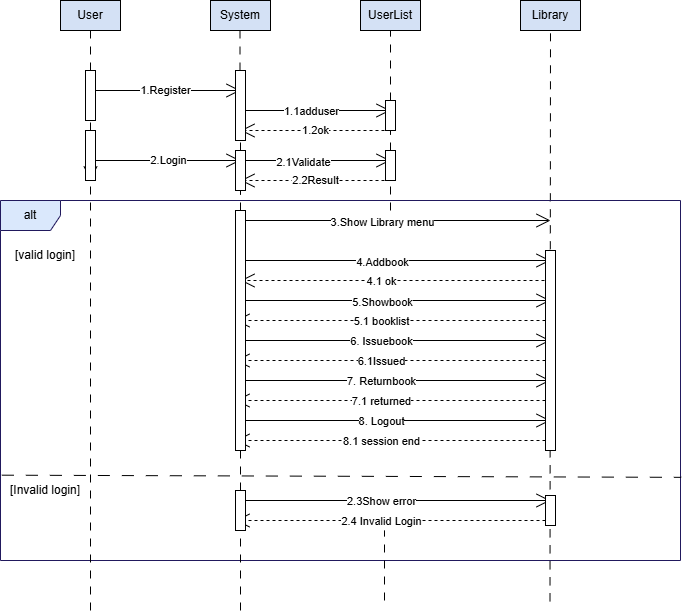

The diagram above was exported from draw.io. Its source (the exported page's mxGraphModel, read from the mxfile embedded in the PNG):
<mxGraphModel dx="1030" dy="562" grid="1" gridSize="10" guides="1" tooltips="1" connect="1" arrows="1" fold="1" page="1" pageScale="1" pageWidth="850" pageHeight="1100" math="0" shadow="0">
  <root>
    <mxCell id="0" />
    <mxCell id="1" parent="0" />
    <mxCell id="9A5Q0eGUJKnGI99DkCag-2" parent="1" style="text;html=1;whiteSpace=wrap;strokeColor=default;fillColor=#D4E1F5;align=center;verticalAlign=middle;rounded=0;gradientColor=none;" value="User" vertex="1">
      <mxGeometry height="30" width="60" x="120" y="60" as="geometry" />
    </mxCell>
    <mxCell id="9A5Q0eGUJKnGI99DkCag-3" edge="1" parent="1" source="9A5Q0eGUJKnGI99DkCag-63" style="endArrow=none;dashed=1;html=1;rounded=0;entryX=0.5;entryY=1;entryDx=0;entryDy=0;dashPattern=8 8;" target="9A5Q0eGUJKnGI99DkCag-2" value="">
      <mxGeometry height="50" relative="1" width="50" as="geometry">
        <mxPoint x="150" y="620.7999877929688" as="sourcePoint" />
        <mxPoint x="450" y="140" as="targetPoint" />
      </mxGeometry>
    </mxCell>
    <mxCell id="9A5Q0eGUJKnGI99DkCag-4" parent="1" style="text;html=1;whiteSpace=wrap;strokeColor=default;fillColor=#D4E1F5;align=center;verticalAlign=middle;rounded=0;" value="System" vertex="1">
      <mxGeometry height="30" width="60" x="270" y="60" as="geometry" />
    </mxCell>
    <mxCell id="9A5Q0eGUJKnGI99DkCag-5" parent="1" style="text;html=1;whiteSpace=wrap;strokeColor=default;fillColor=#D4E1F5;align=center;verticalAlign=middle;rounded=0;" value="UserList" vertex="1">
      <mxGeometry height="30" width="60" x="420" y="60" as="geometry" />
    </mxCell>
    <mxCell id="9A5Q0eGUJKnGI99DkCag-6" parent="1" style="text;html=1;whiteSpace=wrap;strokeColor=default;fillColor=#D4E1F5;align=center;verticalAlign=middle;rounded=0;" value="Library" vertex="1">
      <mxGeometry height="30" width="60" x="580" y="60" as="geometry" />
    </mxCell>
    <mxCell id="9A5Q0eGUJKnGI99DkCag-7" edge="1" parent="1" source="9A5Q0eGUJKnGI99DkCag-67" style="endArrow=none;dashed=1;html=1;rounded=0;entryX=0.5;entryY=1;entryDx=0;entryDy=0;dashPattern=8 8;" value="">
      <mxGeometry height="50" relative="1" width="50" as="geometry">
        <mxPoint x="299.5" y="620.7999877929688" as="sourcePoint" />
        <mxPoint x="299.5" y="90" as="targetPoint" />
      </mxGeometry>
    </mxCell>
    <mxCell id="9A5Q0eGUJKnGI99DkCag-8" edge="1" parent="1" source="9A5Q0eGUJKnGI99DkCag-71" style="endArrow=none;dashed=1;html=1;rounded=0;entryX=0.5;entryY=1;entryDx=0;entryDy=0;dashPattern=8 8;" value="">
      <mxGeometry height="50" relative="1" width="50" as="geometry">
        <mxPoint x="450" y="320" as="sourcePoint" />
        <mxPoint x="450" y="90" as="targetPoint" />
      </mxGeometry>
    </mxCell>
    <mxCell id="9A5Q0eGUJKnGI99DkCag-9" edge="1" parent="1" style="endArrow=none;dashed=1;html=1;rounded=0;entryX=0.5;entryY=1;entryDx=0;entryDy=0;dashPattern=8 8;" target="9A5Q0eGUJKnGI99DkCag-6" value="">
      <mxGeometry height="50" relative="1" width="50" as="geometry">
        <mxPoint x="609.5" y="660.7999877929688" as="sourcePoint" />
        <mxPoint x="609.5" y="130" as="targetPoint" />
      </mxGeometry>
    </mxCell>
    <mxCell id="9A5Q0eGUJKnGI99DkCag-10" edge="1" parent="1" style="endArrow=open;endSize=12;html=1;rounded=0;" value="1.Register">
      <mxGeometry relative="1" width="160" as="geometry">
        <mxPoint x="150" y="150" as="sourcePoint" />
        <mxPoint x="300" y="150" as="targetPoint" />
      </mxGeometry>
    </mxCell>
    <mxCell id="9A5Q0eGUJKnGI99DkCag-11" edge="1" parent="1" style="endArrow=open;endSize=12;html=1;rounded=0;" value="">
      <mxGeometry relative="1" width="160" x="-0.0667" as="geometry">
        <mxPoint as="offset" />
        <mxPoint x="300" y="170" as="sourcePoint" />
        <mxPoint x="450" y="170" as="targetPoint" />
      </mxGeometry>
    </mxCell>
    <mxCell id="9A5Q0eGUJKnGI99DkCag-12" connectable="0" parent="9A5Q0eGUJKnGI99DkCag-11" style="edgeLabel;html=1;align=center;verticalAlign=middle;resizable=0;points=[];" value="1.1adduser" vertex="1">
      <mxGeometry relative="1" x="0.0267" y="-2" as="geometry">
        <mxPoint x="-7" y="-2" as="offset" />
      </mxGeometry>
    </mxCell>
    <mxCell id="9A5Q0eGUJKnGI99DkCag-13" edge="1" parent="1" style="endArrow=open;endSize=12;dashed=1;html=1;rounded=0;" value="1.2ok">
      <mxGeometry relative="1" width="160" as="geometry">
        <mxPoint x="450" y="190" as="sourcePoint" />
        <mxPoint x="300" y="190" as="targetPoint" />
      </mxGeometry>
    </mxCell>
    <mxCell id="9A5Q0eGUJKnGI99DkCag-14" edge="1" parent="1" source="9A5Q0eGUJKnGI99DkCag-65" style="endArrow=open;endSize=12;html=1;rounded=0;" value="2.Login">
      <mxGeometry relative="1" width="160" as="geometry">
        <mxPoint x="150" y="220" as="sourcePoint" />
        <mxPoint x="300" y="220" as="targetPoint" />
      </mxGeometry>
    </mxCell>
    <mxCell id="9A5Q0eGUJKnGI99DkCag-16" edge="1" parent="1" style="endArrow=open;endSize=12;html=1;rounded=0;" value="">
      <mxGeometry relative="1" width="160" x="-0.0667" as="geometry">
        <mxPoint as="offset" />
        <mxPoint x="300" y="220" as="sourcePoint" />
        <mxPoint x="450" y="220" as="targetPoint" />
      </mxGeometry>
    </mxCell>
    <mxCell id="9A5Q0eGUJKnGI99DkCag-21" connectable="0" parent="9A5Q0eGUJKnGI99DkCag-16" style="edgeLabel;html=1;align=center;verticalAlign=middle;resizable=0;points=[];" value="2.1Validate" vertex="1">
      <mxGeometry relative="1" x="-0.1733" y="-1" as="geometry">
        <mxPoint as="offset" />
      </mxGeometry>
    </mxCell>
    <mxCell id="9A5Q0eGUJKnGI99DkCag-22" edge="1" parent="1" style="endArrow=open;endSize=12;dashed=1;html=1;rounded=0;" value="2.2Result">
      <mxGeometry relative="1" width="160" as="geometry">
        <mxPoint x="450" y="240" as="sourcePoint" />
        <mxPoint x="300" y="240" as="targetPoint" />
      </mxGeometry>
    </mxCell>
    <mxCell id="9A5Q0eGUJKnGI99DkCag-23" edge="1" parent="1" style="endArrow=open;endSize=12;html=1;rounded=0;" value="">
      <mxGeometry relative="1" width="160" x="-0.0667" as="geometry">
        <mxPoint as="offset" />
        <mxPoint x="300" y="320" as="sourcePoint" />
        <mxPoint x="610" y="320" as="targetPoint" />
      </mxGeometry>
    </mxCell>
    <mxCell id="9A5Q0eGUJKnGI99DkCag-24" connectable="0" parent="9A5Q0eGUJKnGI99DkCag-23" style="edgeLabel;html=1;align=center;verticalAlign=middle;resizable=0;points=[];" value="4.Addbook" vertex="1">
      <mxGeometry relative="1" x="-0.1733" y="-1" as="geometry">
        <mxPoint x="13" as="offset" />
      </mxGeometry>
    </mxCell>
    <mxCell id="9A5Q0eGUJKnGI99DkCag-25" edge="1" parent="1" style="endArrow=open;endSize=12;dashed=1;html=1;rounded=0;" value="">
      <mxGeometry relative="1" width="160" x="-0.0667" as="geometry">
        <mxPoint as="offset" />
        <mxPoint x="610" y="340" as="sourcePoint" />
        <mxPoint x="300" y="340" as="targetPoint" />
      </mxGeometry>
    </mxCell>
    <mxCell id="9A5Q0eGUJKnGI99DkCag-84" connectable="0" parent="9A5Q0eGUJKnGI99DkCag-25" style="edgeLabel;html=1;align=center;verticalAlign=middle;resizable=0;points=[];" value="4.1 ok" vertex="1">
      <mxGeometry relative="1" x="0.1613" y="-4" as="geometry">
        <mxPoint x="10" y="4" as="offset" />
      </mxGeometry>
    </mxCell>
    <mxCell id="9A5Q0eGUJKnGI99DkCag-29" edge="1" parent="1" style="endArrow=open;endSize=12;html=1;rounded=0;" value="">
      <mxGeometry relative="1" width="160" x="-0.0667" as="geometry">
        <mxPoint as="offset" />
        <mxPoint x="300" y="360" as="sourcePoint" />
        <mxPoint x="610" y="360" as="targetPoint" />
      </mxGeometry>
    </mxCell>
    <mxCell id="9A5Q0eGUJKnGI99DkCag-30" connectable="0" parent="9A5Q0eGUJKnGI99DkCag-29" style="edgeLabel;html=1;align=center;verticalAlign=middle;resizable=0;points=[];" value="5.Showbook" vertex="1">
      <mxGeometry relative="1" x="-0.1733" y="-1" as="geometry">
        <mxPoint x="13" as="offset" />
      </mxGeometry>
    </mxCell>
    <mxCell id="9A5Q0eGUJKnGI99DkCag-31" edge="1" parent="1" style="endArrow=open;endSize=12;dashed=1;html=1;rounded=0;" value="">
      <mxGeometry relative="1" width="160" x="-0.0667" as="geometry">
        <mxPoint as="offset" />
        <mxPoint x="605" y="380" as="sourcePoint" />
        <mxPoint x="295" y="380" as="targetPoint" />
      </mxGeometry>
    </mxCell>
    <mxCell id="9A5Q0eGUJKnGI99DkCag-32" connectable="0" parent="9A5Q0eGUJKnGI99DkCag-31" style="edgeLabel;html=1;align=center;verticalAlign=middle;resizable=0;points=[];" value="5.1 booklist" vertex="1">
      <mxGeometry relative="1" x="0.0516" y="1" as="geometry">
        <mxPoint x="-2" y="-1" as="offset" />
      </mxGeometry>
    </mxCell>
    <mxCell id="9A5Q0eGUJKnGI99DkCag-38" edge="1" parent="1" style="endArrow=open;endSize=12;html=1;rounded=0;" value="">
      <mxGeometry relative="1" width="160" x="-0.0667" as="geometry">
        <mxPoint as="offset" />
        <mxPoint x="300" y="400" as="sourcePoint" />
        <mxPoint x="610" y="400" as="targetPoint" />
      </mxGeometry>
    </mxCell>
    <mxCell id="9A5Q0eGUJKnGI99DkCag-39" connectable="0" parent="9A5Q0eGUJKnGI99DkCag-38" style="edgeLabel;html=1;align=center;verticalAlign=middle;resizable=0;points=[];" value="6. Issuebook" vertex="1">
      <mxGeometry relative="1" x="-0.1733" y="-1" as="geometry">
        <mxPoint x="12" y="-1" as="offset" />
      </mxGeometry>
    </mxCell>
    <mxCell id="9A5Q0eGUJKnGI99DkCag-41" edge="1" parent="1" style="endArrow=open;endSize=12;dashed=1;html=1;rounded=0;" value="">
      <mxGeometry relative="1" width="160" x="-0.0667" as="geometry">
        <mxPoint as="offset" />
        <mxPoint x="605" y="420" as="sourcePoint" />
        <mxPoint x="295" y="420" as="targetPoint" />
      </mxGeometry>
    </mxCell>
    <mxCell id="9A5Q0eGUJKnGI99DkCag-42" connectable="0" parent="9A5Q0eGUJKnGI99DkCag-41" style="edgeLabel;html=1;align=center;verticalAlign=middle;resizable=0;points=[];" value="6.1Issued" vertex="1">
      <mxGeometry relative="1" x="0.0516" y="1" as="geometry">
        <mxPoint x="-2" y="-1" as="offset" />
      </mxGeometry>
    </mxCell>
    <mxCell id="9A5Q0eGUJKnGI99DkCag-45" edge="1" parent="1" style="endArrow=open;endSize=12;dashed=1;html=1;rounded=0;" value="">
      <mxGeometry relative="1" width="160" x="-0.0667" as="geometry">
        <mxPoint as="offset" />
        <mxPoint x="605" y="460" as="sourcePoint" />
        <mxPoint x="295" y="460" as="targetPoint" />
      </mxGeometry>
    </mxCell>
    <mxCell id="9A5Q0eGUJKnGI99DkCag-46" connectable="0" parent="9A5Q0eGUJKnGI99DkCag-45" style="edgeLabel;html=1;align=center;verticalAlign=middle;resizable=0;points=[];" value="7.1 returned" vertex="1">
      <mxGeometry relative="1" x="0.0516" y="1" as="geometry">
        <mxPoint x="-2" y="-1" as="offset" />
      </mxGeometry>
    </mxCell>
    <mxCell id="9A5Q0eGUJKnGI99DkCag-48" edge="1" parent="1" style="endArrow=open;endSize=12;html=1;rounded=0;" value="">
      <mxGeometry relative="1" width="160" x="-0.0667" as="geometry">
        <mxPoint as="offset" />
        <mxPoint x="300" y="440" as="sourcePoint" />
        <mxPoint x="610" y="440" as="targetPoint" />
      </mxGeometry>
    </mxCell>
    <mxCell id="9A5Q0eGUJKnGI99DkCag-49" connectable="0" parent="9A5Q0eGUJKnGI99DkCag-48" style="edgeLabel;html=1;align=center;verticalAlign=middle;resizable=0;points=[];" value="7. Returnbook" vertex="1">
      <mxGeometry relative="1" x="-0.1733" y="-1" as="geometry">
        <mxPoint x="12" y="-1" as="offset" />
      </mxGeometry>
    </mxCell>
    <mxCell id="9A5Q0eGUJKnGI99DkCag-47" parent="1" style="shape=umlFrame;whiteSpace=wrap;html=1;pointerEvents=0;fillColor=#dae8fc;strokeColor=light-dark(#21195d, #5c79a3);" value="alt" vertex="1">
      <mxGeometry height="360" width="680" x="60" y="260" as="geometry" />
    </mxCell>
    <mxCell id="9A5Q0eGUJKnGI99DkCag-50" edge="1" parent="1" style="endArrow=open;endSize=12;html=1;rounded=0;" value="">
      <mxGeometry relative="1" width="160" x="-0.0667" as="geometry">
        <mxPoint as="offset" />
        <mxPoint x="300" y="280" as="sourcePoint" />
        <mxPoint x="610" y="280" as="targetPoint" />
      </mxGeometry>
    </mxCell>
    <mxCell id="9A5Q0eGUJKnGI99DkCag-51" connectable="0" parent="9A5Q0eGUJKnGI99DkCag-50" style="edgeLabel;html=1;align=center;verticalAlign=middle;resizable=0;points=[];" value="3.Show Library menu" vertex="1">
      <mxGeometry relative="1" x="-0.1733" y="-1" as="geometry">
        <mxPoint x="13" as="offset" />
      </mxGeometry>
    </mxCell>
    <mxCell id="9A5Q0eGUJKnGI99DkCag-52" edge="1" parent="1" style="endArrow=open;endSize=12;html=1;rounded=0;" value="">
      <mxGeometry relative="1" width="160" x="-0.0667" as="geometry">
        <mxPoint as="offset" />
        <mxPoint x="300" y="480" as="sourcePoint" />
        <mxPoint x="610" y="480" as="targetPoint" />
      </mxGeometry>
    </mxCell>
    <mxCell id="9A5Q0eGUJKnGI99DkCag-53" connectable="0" parent="9A5Q0eGUJKnGI99DkCag-52" style="edgeLabel;html=1;align=center;verticalAlign=middle;resizable=0;points=[];" value="8. Logout" vertex="1">
      <mxGeometry relative="1" x="-0.1733" y="-1" as="geometry">
        <mxPoint x="12" y="-1" as="offset" />
      </mxGeometry>
    </mxCell>
    <mxCell id="9A5Q0eGUJKnGI99DkCag-54" edge="1" parent="1" style="endArrow=open;endSize=12;dashed=1;html=1;rounded=0;" value="">
      <mxGeometry relative="1" width="160" x="-0.0667" as="geometry">
        <mxPoint as="offset" />
        <mxPoint x="605" y="500" as="sourcePoint" />
        <mxPoint x="295" y="500" as="targetPoint" />
      </mxGeometry>
    </mxCell>
    <mxCell id="9A5Q0eGUJKnGI99DkCag-55" connectable="0" parent="9A5Q0eGUJKnGI99DkCag-54" style="edgeLabel;html=1;align=center;verticalAlign=middle;resizable=0;points=[];" value="8.1 session end" vertex="1">
      <mxGeometry relative="1" x="0.0516" y="1" as="geometry">
        <mxPoint x="-2" y="-1" as="offset" />
      </mxGeometry>
    </mxCell>
    <mxCell id="9A5Q0eGUJKnGI99DkCag-56" edge="1" parent="1" style="endArrow=open;endSize=12;html=1;rounded=0;" value="">
      <mxGeometry relative="1" width="160" x="-0.0667" as="geometry">
        <mxPoint as="offset" />
        <mxPoint x="300" y="560" as="sourcePoint" />
        <mxPoint x="610" y="560" as="targetPoint" />
      </mxGeometry>
    </mxCell>
    <mxCell id="9A5Q0eGUJKnGI99DkCag-57" connectable="0" parent="9A5Q0eGUJKnGI99DkCag-56" style="edgeLabel;html=1;align=center;verticalAlign=middle;resizable=0;points=[];" value="2.3Show error" vertex="1">
      <mxGeometry relative="1" x="-0.1733" y="-1" as="geometry">
        <mxPoint x="12" y="-1" as="offset" />
      </mxGeometry>
    </mxCell>
    <mxCell id="9A5Q0eGUJKnGI99DkCag-58" edge="1" parent="1" style="endArrow=open;endSize=12;dashed=1;html=1;rounded=0;" value="">
      <mxGeometry relative="1" width="160" x="-0.0667" as="geometry">
        <mxPoint as="offset" />
        <mxPoint x="605" y="580" as="sourcePoint" />
        <mxPoint x="295" y="580" as="targetPoint" />
      </mxGeometry>
    </mxCell>
    <mxCell id="9A5Q0eGUJKnGI99DkCag-59" connectable="0" parent="9A5Q0eGUJKnGI99DkCag-58" style="edgeLabel;html=1;align=center;verticalAlign=middle;resizable=0;points=[];" value="2.4 Invalid Login" vertex="1">
      <mxGeometry relative="1" x="0.0516" y="1" as="geometry">
        <mxPoint x="-2" y="-1" as="offset" />
      </mxGeometry>
    </mxCell>
    <mxCell id="9A5Q0eGUJKnGI99DkCag-60" edge="1" parent="1" source="9A5Q0eGUJKnGI99DkCag-47" style="endArrow=none;dashed=1;html=1;rounded=0;exitX=0.002;exitY=0.763;exitDx=0;exitDy=0;exitPerimeter=0;entryX=1.001;entryY=0.769;entryDx=0;entryDy=0;entryPerimeter=0;dashPattern=12 12;" target="9A5Q0eGUJKnGI99DkCag-47" value="">
      <mxGeometry height="50" relative="1" width="50" as="geometry">
        <mxPoint x="490" y="470" as="sourcePoint" />
        <mxPoint x="540" y="420" as="targetPoint" />
      </mxGeometry>
    </mxCell>
    <mxCell id="9A5Q0eGUJKnGI99DkCag-61" parent="1" style="text;html=1;whiteSpace=wrap;strokeColor=none;fillColor=none;align=center;verticalAlign=middle;rounded=0;" value="[valid login]" vertex="1">
      <mxGeometry height="30" width="90" x="60" y="300" as="geometry" />
    </mxCell>
    <mxCell id="9A5Q0eGUJKnGI99DkCag-62" parent="1" style="text;html=1;whiteSpace=wrap;strokeColor=none;fillColor=none;align=center;verticalAlign=middle;rounded=0;" value="[Invalid login]" vertex="1">
      <mxGeometry height="30" width="90" x="60" y="535" as="geometry" />
    </mxCell>
    <mxCell id="9A5Q0eGUJKnGI99DkCag-64" edge="1" parent="1" style="endArrow=none;dashed=1;html=1;rounded=0;entryX=0.5;entryY=1;entryDx=0;entryDy=0;dashPattern=8 8;" target="9A5Q0eGUJKnGI99DkCag-63" value="">
      <mxGeometry height="50" relative="1" width="50" as="geometry">
        <mxPoint x="150" y="670" as="sourcePoint" />
        <mxPoint x="150" y="90" as="targetPoint" />
      </mxGeometry>
    </mxCell>
    <mxCell id="9A5Q0eGUJKnGI99DkCag-63" parent="1" style="html=1;points=[[0,0,0,0,5],[0,1,0,0,-5],[1,0,0,0,5],[1,1,0,0,-5]];perimeter=orthogonalPerimeter;outlineConnect=0;targetShapes=umlLifeline;portConstraint=eastwest;newEdgeStyle={&quot;curved&quot;:0,&quot;rounded&quot;:0};" value="" vertex="1">
      <mxGeometry height="50" width="10" x="145" y="130" as="geometry" />
    </mxCell>
    <mxCell id="9A5Q0eGUJKnGI99DkCag-66" edge="1" parent="1" style="endArrow=open;endSize=12;html=1;rounded=0;" target="9A5Q0eGUJKnGI99DkCag-65" value="">
      <mxGeometry relative="1" width="160" as="geometry">
        <mxPoint x="150" y="220" as="sourcePoint" />
        <mxPoint x="300" y="220" as="targetPoint" />
      </mxGeometry>
    </mxCell>
    <mxCell id="9A5Q0eGUJKnGI99DkCag-65" parent="1" style="html=1;points=[[0,0,0,0,5],[0,1,0,0,-5],[1,0,0,0,5],[1,1,0,0,-5]];perimeter=orthogonalPerimeter;outlineConnect=0;targetShapes=umlLifeline;portConstraint=eastwest;newEdgeStyle={&quot;curved&quot;:0,&quot;rounded&quot;:0};" value="" vertex="1">
      <mxGeometry height="50" width="10" x="145" y="190" as="geometry" />
    </mxCell>
    <mxCell id="9A5Q0eGUJKnGI99DkCag-68" edge="1" parent="1" source="9A5Q0eGUJKnGI99DkCag-69" style="endArrow=none;dashed=1;html=1;rounded=0;entryX=0.5;entryY=1;entryDx=0;entryDy=0;dashPattern=8 8;" target="9A5Q0eGUJKnGI99DkCag-67" value="">
      <mxGeometry height="50" relative="1" width="50" as="geometry">
        <mxPoint x="299.5" y="620.7999877929688" as="sourcePoint" />
        <mxPoint x="299.5" y="90" as="targetPoint" />
      </mxGeometry>
    </mxCell>
    <mxCell id="9A5Q0eGUJKnGI99DkCag-67" parent="1" style="html=1;points=[[0,0,0,0,5],[0,1,0,0,-5],[1,0,0,0,5],[1,1,0,0,-5]];perimeter=orthogonalPerimeter;outlineConnect=0;targetShapes=umlLifeline;portConstraint=eastwest;newEdgeStyle={&quot;curved&quot;:0,&quot;rounded&quot;:0};" value="" vertex="1">
      <mxGeometry height="70" width="10" x="295" y="130" as="geometry" />
    </mxCell>
    <mxCell id="9A5Q0eGUJKnGI99DkCag-70" edge="1" parent="1" source="9A5Q0eGUJKnGI99DkCag-75" style="endArrow=none;dashed=1;html=1;rounded=0;entryX=0.5;entryY=1;entryDx=0;entryDy=0;dashPattern=8 8;" target="9A5Q0eGUJKnGI99DkCag-69" value="">
      <mxGeometry height="50" relative="1" width="50" as="geometry">
        <mxPoint x="299.5" y="620.7999877929688" as="sourcePoint" />
        <mxPoint x="300" y="200" as="targetPoint" />
      </mxGeometry>
    </mxCell>
    <mxCell id="9A5Q0eGUJKnGI99DkCag-69" parent="1" style="html=1;points=[[0,0,0,0,5],[0,1,0,0,-5],[1,0,0,0,5],[1,1,0,0,-5]];perimeter=orthogonalPerimeter;outlineConnect=0;targetShapes=umlLifeline;portConstraint=eastwest;newEdgeStyle={&quot;curved&quot;:0,&quot;rounded&quot;:0};" value="" vertex="1">
      <mxGeometry height="40" width="10" x="295" y="210" as="geometry" />
    </mxCell>
    <mxCell id="9A5Q0eGUJKnGI99DkCag-72" edge="1" parent="1" source="9A5Q0eGUJKnGI99DkCag-73" style="endArrow=none;dashed=1;html=1;rounded=0;entryX=0.5;entryY=1;entryDx=0;entryDy=0;dashPattern=8 8;" target="9A5Q0eGUJKnGI99DkCag-71" value="">
      <mxGeometry height="50" relative="1" width="50" as="geometry">
        <mxPoint x="450" y="320" as="sourcePoint" />
        <mxPoint x="450" y="90" as="targetPoint" />
      </mxGeometry>
    </mxCell>
    <mxCell id="9A5Q0eGUJKnGI99DkCag-71" parent="1" style="html=1;points=[[0,0,0,0,5],[0,1,0,0,-5],[1,0,0,0,5],[1,1,0,0,-5]];perimeter=orthogonalPerimeter;outlineConnect=0;targetShapes=umlLifeline;portConstraint=eastwest;newEdgeStyle={&quot;curved&quot;:0,&quot;rounded&quot;:0};" value="" vertex="1">
      <mxGeometry height="30" width="10" x="445" y="160" as="geometry" />
    </mxCell>
    <mxCell id="9A5Q0eGUJKnGI99DkCag-74" edge="1" parent="1" style="endArrow=none;dashed=1;html=1;rounded=0;entryX=0.5;entryY=1;entryDx=0;entryDy=0;dashPattern=8 8;" target="9A5Q0eGUJKnGI99DkCag-73" value="">
      <mxGeometry height="50" relative="1" width="50" as="geometry">
        <mxPoint x="450" y="270" as="sourcePoint" />
        <mxPoint x="450" y="190" as="targetPoint" />
      </mxGeometry>
    </mxCell>
    <mxCell id="9A5Q0eGUJKnGI99DkCag-73" parent="1" style="html=1;points=[[0,0,0,0,5],[0,1,0,0,-5],[1,0,0,0,5],[1,1,0,0,-5]];perimeter=orthogonalPerimeter;outlineConnect=0;targetShapes=umlLifeline;portConstraint=eastwest;newEdgeStyle={&quot;curved&quot;:0,&quot;rounded&quot;:0};" value="" vertex="1">
      <mxGeometry height="30" width="10" x="445" y="210" as="geometry" />
    </mxCell>
    <mxCell id="9A5Q0eGUJKnGI99DkCag-76" edge="1" parent="1" source="9A5Q0eGUJKnGI99DkCag-80" style="endArrow=none;dashed=1;html=1;rounded=0;entryX=0.5;entryY=1;entryDx=0;entryDy=0;dashPattern=8 8;" target="9A5Q0eGUJKnGI99DkCag-75" value="">
      <mxGeometry height="50" relative="1" width="50" as="geometry">
        <mxPoint x="299.5" y="620.7999877929688" as="sourcePoint" />
        <mxPoint x="300" y="250" as="targetPoint" />
      </mxGeometry>
    </mxCell>
    <mxCell id="9A5Q0eGUJKnGI99DkCag-75" parent="1" style="html=1;points=[[0,0,0,0,5],[0,1,0,0,-5],[1,0,0,0,5],[1,1,0,0,-5]];perimeter=orthogonalPerimeter;outlineConnect=0;targetShapes=umlLifeline;portConstraint=eastwest;newEdgeStyle={&quot;curved&quot;:0,&quot;rounded&quot;:0};" value="" vertex="1">
      <mxGeometry height="240" width="10" x="295" y="270" as="geometry" />
    </mxCell>
    <mxCell id="9A5Q0eGUJKnGI99DkCag-77" parent="1" style="html=1;points=[[0,0,0,0,5],[0,1,0,0,-5],[1,0,0,0,5],[1,1,0,0,-5]];perimeter=orthogonalPerimeter;outlineConnect=0;targetShapes=umlLifeline;portConstraint=eastwest;newEdgeStyle={&quot;curved&quot;:0,&quot;rounded&quot;:0};" value="" vertex="1">
      <mxGeometry height="200" width="10" x="605" y="310" as="geometry" />
    </mxCell>
    <mxCell id="9A5Q0eGUJKnGI99DkCag-81" edge="1" parent="1" style="endArrow=none;dashed=1;html=1;rounded=0;entryX=0.5;entryY=1;entryDx=0;entryDy=0;dashPattern=8 8;" target="9A5Q0eGUJKnGI99DkCag-80" value="">
      <mxGeometry height="50" relative="1" width="50" as="geometry">
        <mxPoint x="300" y="670" as="sourcePoint" />
        <mxPoint x="300" y="510" as="targetPoint" />
      </mxGeometry>
    </mxCell>
    <mxCell id="9A5Q0eGUJKnGI99DkCag-80" parent="1" style="html=1;points=[[0,0,0,0,5],[0,1,0,0,-5],[1,0,0,0,5],[1,1,0,0,-5]];perimeter=orthogonalPerimeter;outlineConnect=0;targetShapes=umlLifeline;portConstraint=eastwest;newEdgeStyle={&quot;curved&quot;:0,&quot;rounded&quot;:0};" value="" vertex="1">
      <mxGeometry height="40" width="10" x="295" y="550" as="geometry" />
    </mxCell>
    <mxCell id="9A5Q0eGUJKnGI99DkCag-82" parent="1" style="html=1;points=[[0,0,0,0,5],[0,1,0,0,-5],[1,0,0,0,5],[1,1,0,0,-5]];perimeter=orthogonalPerimeter;outlineConnect=0;targetShapes=umlLifeline;portConstraint=eastwest;newEdgeStyle={&quot;curved&quot;:0,&quot;rounded&quot;:0};" value="" vertex="1">
      <mxGeometry height="30" width="10" x="605" y="555" as="geometry" />
    </mxCell>
    <mxCell id="9A5Q0eGUJKnGI99DkCag-86" edge="1" parent="1" style="endArrow=none;dashed=1;html=1;rounded=0;entryX=0.5;entryY=1;entryDx=0;entryDy=0;dashPattern=8 8;" value="">
      <mxGeometry height="50" relative="1" width="50" as="geometry">
        <mxPoint x="444" y="660" as="sourcePoint" />
        <mxPoint x="444" y="590" as="targetPoint" />
      </mxGeometry>
    </mxCell>
  </root>
</mxGraphModel>